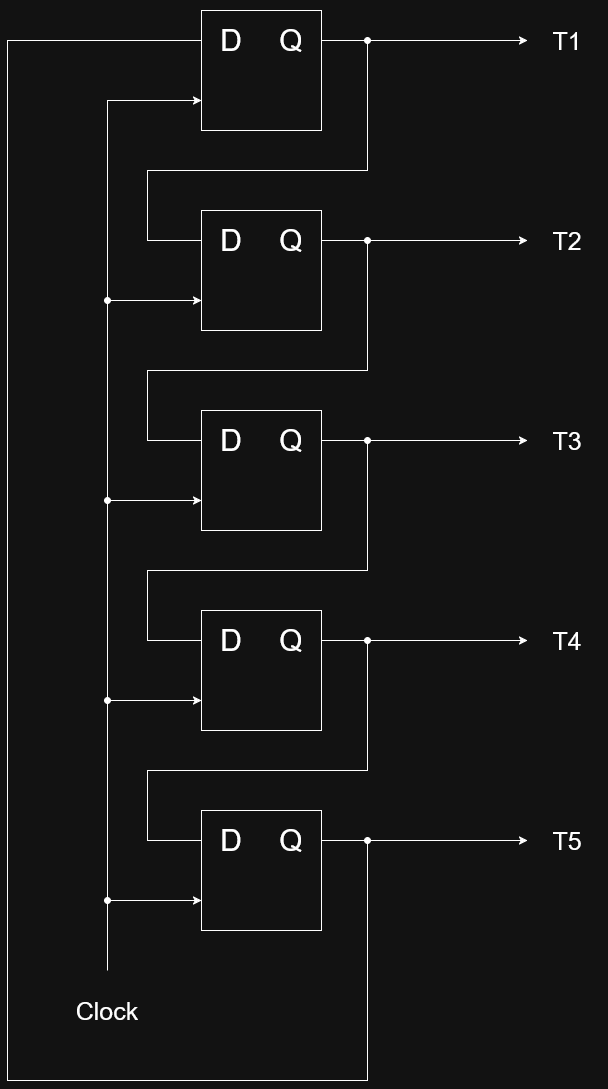

The diagram above was exported from draw.io. Its source (the exported page's mxGraphModel, read from the mxfile embedded in the PNG):
<mxGraphModel dx="1339" dy="1259" grid="1" gridSize="10" guides="1" tooltips="1" connect="1" arrows="1" fold="1" page="1" pageScale="1" pageWidth="827" pageHeight="1169" math="0" shadow="0">
  <root>
    <mxCell id="0" />
    <mxCell id="1" parent="0" />
    <mxCell id="-sOQnvdMm3uqxlJnVqfr-6" connectable="0" parent="1" style="group" value="" vertex="1">
      <mxGeometry height="120" width="120" x="314" y="250" as="geometry" />
    </mxCell>
    <mxCell id="-sOQnvdMm3uqxlJnVqfr-51" edge="1" parent="-sOQnvdMm3uqxlJnVqfr-6" source="-sOQnvdMm3uqxlJnVqfr-7" style="edgeStyle=orthogonalEdgeStyle;rounded=0;orthogonalLoop=1;jettySize=auto;html=1;exitX=0;exitY=0.25;exitDx=0;exitDy=0;endArrow=oval;endFill=1;">
      <mxGeometry relative="1" as="geometry">
        <Array as="points">
          <mxPoint x="-54" y="30" />
          <mxPoint x="-54" y="-40" />
          <mxPoint x="166" y="-40" />
        </Array>
        <mxPoint x="166" y="-170" as="targetPoint" />
      </mxGeometry>
    </mxCell>
    <mxCell id="-sOQnvdMm3uqxlJnVqfr-7" parent="-sOQnvdMm3uqxlJnVqfr-6" style="rounded=0;whiteSpace=wrap;html=1;" value="" vertex="1">
      <mxGeometry height="120" width="120" as="geometry" />
    </mxCell>
    <mxCell id="-sOQnvdMm3uqxlJnVqfr-8" parent="-sOQnvdMm3uqxlJnVqfr-6" style="text;html=1;whiteSpace=wrap;strokeColor=none;fillColor=none;align=center;verticalAlign=middle;rounded=0;fontSize=30;" value="D" vertex="1">
      <mxGeometry height="60" width="60" as="geometry" />
    </mxCell>
    <mxCell id="-sOQnvdMm3uqxlJnVqfr-35" edge="1" parent="-sOQnvdMm3uqxlJnVqfr-6" source="-sOQnvdMm3uqxlJnVqfr-9" style="edgeStyle=orthogonalEdgeStyle;rounded=0;orthogonalLoop=1;jettySize=auto;html=1;exitX=1;exitY=0.5;exitDx=0;exitDy=0;">
      <mxGeometry relative="1" as="geometry">
        <mxPoint x="326" y="30" as="targetPoint" />
      </mxGeometry>
    </mxCell>
    <mxCell id="-sOQnvdMm3uqxlJnVqfr-9" parent="-sOQnvdMm3uqxlJnVqfr-6" style="text;html=1;whiteSpace=wrap;strokeColor=none;fillColor=none;align=center;verticalAlign=middle;rounded=0;fontSize=30;" value="Q" vertex="1">
      <mxGeometry height="60" width="60" x="60" as="geometry" />
    </mxCell>
    <mxCell id="-sOQnvdMm3uqxlJnVqfr-18" connectable="0" parent="1" style="group" value="" vertex="1">
      <mxGeometry height="120" width="120" x="314" y="450" as="geometry" />
    </mxCell>
    <mxCell id="-sOQnvdMm3uqxlJnVqfr-19" parent="-sOQnvdMm3uqxlJnVqfr-18" style="rounded=0;whiteSpace=wrap;html=1;" value="" vertex="1">
      <mxGeometry height="120" width="120" as="geometry" />
    </mxCell>
    <mxCell id="-sOQnvdMm3uqxlJnVqfr-20" parent="-sOQnvdMm3uqxlJnVqfr-18" style="text;html=1;whiteSpace=wrap;strokeColor=none;fillColor=none;align=center;verticalAlign=middle;rounded=0;fontSize=30;" value="D" vertex="1">
      <mxGeometry height="60" width="60" as="geometry" />
    </mxCell>
    <mxCell id="-sOQnvdMm3uqxlJnVqfr-36" edge="1" parent="-sOQnvdMm3uqxlJnVqfr-18" source="-sOQnvdMm3uqxlJnVqfr-21" style="edgeStyle=orthogonalEdgeStyle;rounded=0;orthogonalLoop=1;jettySize=auto;html=1;exitX=1;exitY=0.5;exitDx=0;exitDy=0;">
      <mxGeometry relative="1" as="geometry">
        <mxPoint x="326" y="30" as="targetPoint" />
      </mxGeometry>
    </mxCell>
    <mxCell id="-sOQnvdMm3uqxlJnVqfr-21" parent="-sOQnvdMm3uqxlJnVqfr-18" style="text;html=1;whiteSpace=wrap;strokeColor=none;fillColor=none;align=center;verticalAlign=middle;rounded=0;fontSize=30;" value="Q" vertex="1">
      <mxGeometry height="60" width="60" x="60" as="geometry" />
    </mxCell>
    <mxCell id="-sOQnvdMm3uqxlJnVqfr-22" connectable="0" parent="1" style="group" value="" vertex="1">
      <mxGeometry height="120" width="120" x="314" y="650" as="geometry" />
    </mxCell>
    <mxCell id="-sOQnvdMm3uqxlJnVqfr-23" parent="-sOQnvdMm3uqxlJnVqfr-22" style="rounded=0;whiteSpace=wrap;html=1;" value="" vertex="1">
      <mxGeometry height="120" width="120" as="geometry" />
    </mxCell>
    <mxCell id="-sOQnvdMm3uqxlJnVqfr-24" parent="-sOQnvdMm3uqxlJnVqfr-22" style="text;html=1;whiteSpace=wrap;strokeColor=none;fillColor=none;align=center;verticalAlign=middle;rounded=0;fontSize=30;" value="D" vertex="1">
      <mxGeometry height="60" width="60" as="geometry" />
    </mxCell>
    <mxCell id="-sOQnvdMm3uqxlJnVqfr-37" edge="1" parent="-sOQnvdMm3uqxlJnVqfr-22" source="-sOQnvdMm3uqxlJnVqfr-25" style="edgeStyle=orthogonalEdgeStyle;rounded=0;orthogonalLoop=1;jettySize=auto;html=1;exitX=1;exitY=0.5;exitDx=0;exitDy=0;">
      <mxGeometry relative="1" as="geometry">
        <mxPoint x="326" y="30" as="targetPoint" />
      </mxGeometry>
    </mxCell>
    <mxCell id="-sOQnvdMm3uqxlJnVqfr-25" parent="-sOQnvdMm3uqxlJnVqfr-22" style="text;html=1;whiteSpace=wrap;strokeColor=none;fillColor=none;align=center;verticalAlign=middle;rounded=0;fontSize=30;" value="Q" vertex="1">
      <mxGeometry height="60" width="60" x="60" as="geometry" />
    </mxCell>
    <mxCell id="-sOQnvdMm3uqxlJnVqfr-26" connectable="0" parent="1" style="group" value="" vertex="1">
      <mxGeometry height="120" width="120" x="314" y="50" as="geometry" />
    </mxCell>
    <mxCell id="-sOQnvdMm3uqxlJnVqfr-27" parent="-sOQnvdMm3uqxlJnVqfr-26" style="rounded=0;whiteSpace=wrap;html=1;" value="" vertex="1">
      <mxGeometry height="120" width="120" as="geometry" />
    </mxCell>
    <mxCell id="-sOQnvdMm3uqxlJnVqfr-28" parent="-sOQnvdMm3uqxlJnVqfr-26" style="text;html=1;whiteSpace=wrap;strokeColor=none;fillColor=none;align=center;verticalAlign=middle;rounded=0;fontSize=30;" value="D" vertex="1">
      <mxGeometry height="60" width="60" as="geometry" />
    </mxCell>
    <mxCell id="-sOQnvdMm3uqxlJnVqfr-34" edge="1" parent="-sOQnvdMm3uqxlJnVqfr-26" source="-sOQnvdMm3uqxlJnVqfr-29" style="edgeStyle=orthogonalEdgeStyle;rounded=0;orthogonalLoop=1;jettySize=auto;html=1;exitX=1;exitY=0.5;exitDx=0;exitDy=0;">
      <mxGeometry relative="1" as="geometry">
        <mxPoint x="326" y="30" as="targetPoint" />
      </mxGeometry>
    </mxCell>
    <mxCell id="-sOQnvdMm3uqxlJnVqfr-29" parent="-sOQnvdMm3uqxlJnVqfr-26" style="text;html=1;whiteSpace=wrap;strokeColor=none;fillColor=none;align=center;verticalAlign=middle;rounded=0;fontSize=30;" value="Q" vertex="1">
      <mxGeometry height="60" width="60" x="60" as="geometry" />
    </mxCell>
    <mxCell id="-sOQnvdMm3uqxlJnVqfr-30" connectable="0" parent="1" style="group" value="" vertex="1">
      <mxGeometry height="120" width="120" x="314" y="850" as="geometry" />
    </mxCell>
    <mxCell id="-sOQnvdMm3uqxlJnVqfr-57" edge="1" parent="-sOQnvdMm3uqxlJnVqfr-30" source="-sOQnvdMm3uqxlJnVqfr-31" style="edgeStyle=orthogonalEdgeStyle;rounded=0;orthogonalLoop=1;jettySize=auto;html=1;exitX=0;exitY=0.75;exitDx=0;exitDy=0;endArrow=oval;endFill=1;startArrow=classic;startFill=1;">
      <mxGeometry relative="1" as="geometry">
        <mxPoint x="-94" y="90" as="targetPoint" />
      </mxGeometry>
    </mxCell>
    <mxCell id="-sOQnvdMm3uqxlJnVqfr-31" parent="-sOQnvdMm3uqxlJnVqfr-30" style="rounded=0;whiteSpace=wrap;html=1;" value="" vertex="1">
      <mxGeometry height="120" width="120" as="geometry" />
    </mxCell>
    <mxCell id="-sOQnvdMm3uqxlJnVqfr-32" parent="-sOQnvdMm3uqxlJnVqfr-30" style="text;html=1;whiteSpace=wrap;strokeColor=none;fillColor=none;align=center;verticalAlign=middle;rounded=0;fontSize=30;" value="D" vertex="1">
      <mxGeometry height="60" width="60" as="geometry" />
    </mxCell>
    <mxCell id="-sOQnvdMm3uqxlJnVqfr-38" edge="1" parent="-sOQnvdMm3uqxlJnVqfr-30" source="-sOQnvdMm3uqxlJnVqfr-33" style="edgeStyle=orthogonalEdgeStyle;rounded=0;orthogonalLoop=1;jettySize=auto;html=1;exitX=1;exitY=0.5;exitDx=0;exitDy=0;">
      <mxGeometry relative="1" as="geometry">
        <mxPoint x="326" y="30" as="targetPoint" />
      </mxGeometry>
    </mxCell>
    <mxCell id="-sOQnvdMm3uqxlJnVqfr-33" parent="-sOQnvdMm3uqxlJnVqfr-30" style="text;html=1;whiteSpace=wrap;strokeColor=none;fillColor=none;align=center;verticalAlign=middle;rounded=0;fontSize=30;" value="Q" vertex="1">
      <mxGeometry height="60" width="60" x="60" as="geometry" />
    </mxCell>
    <mxCell id="-sOQnvdMm3uqxlJnVqfr-39" parent="1" style="text;html=1;whiteSpace=wrap;strokeColor=none;fillColor=none;align=center;verticalAlign=middle;rounded=0;fontSize=25;" value="T1" vertex="1">
      <mxGeometry height="80" width="80" x="640" y="40" as="geometry" />
    </mxCell>
    <mxCell id="-sOQnvdMm3uqxlJnVqfr-40" parent="1" style="text;html=1;whiteSpace=wrap;strokeColor=none;fillColor=none;align=center;verticalAlign=middle;rounded=0;fontSize=25;" value="T2" vertex="1">
      <mxGeometry height="80" width="80" x="640" y="240" as="geometry" />
    </mxCell>
    <mxCell id="-sOQnvdMm3uqxlJnVqfr-41" parent="1" style="text;html=1;whiteSpace=wrap;strokeColor=none;fillColor=none;align=center;verticalAlign=middle;rounded=0;fontSize=25;" value="T3" vertex="1">
      <mxGeometry height="80" width="80" x="640" y="440" as="geometry" />
    </mxCell>
    <mxCell id="-sOQnvdMm3uqxlJnVqfr-42" parent="1" style="text;html=1;whiteSpace=wrap;strokeColor=none;fillColor=none;align=center;verticalAlign=middle;rounded=0;fontSize=25;" value="T4" vertex="1">
      <mxGeometry height="80" width="80" x="640" y="640" as="geometry" />
    </mxCell>
    <mxCell id="-sOQnvdMm3uqxlJnVqfr-43" parent="1" style="text;html=1;whiteSpace=wrap;strokeColor=none;fillColor=none;align=center;verticalAlign=middle;rounded=0;fontSize=25;" value="T5" vertex="1">
      <mxGeometry height="80" width="80" x="640" y="840" as="geometry" />
    </mxCell>
    <mxCell id="-sOQnvdMm3uqxlJnVqfr-46" edge="1" parent="1" source="-sOQnvdMm3uqxlJnVqfr-45" style="edgeStyle=orthogonalEdgeStyle;rounded=0;orthogonalLoop=1;jettySize=auto;html=1;exitX=0.5;exitY=0;exitDx=0;exitDy=0;entryX=0;entryY=0.75;entryDx=0;entryDy=0;" target="-sOQnvdMm3uqxlJnVqfr-27">
      <mxGeometry relative="1" as="geometry" />
    </mxCell>
    <mxCell id="-sOQnvdMm3uqxlJnVqfr-45" parent="1" style="text;html=1;whiteSpace=wrap;strokeColor=none;fillColor=none;align=center;verticalAlign=middle;rounded=0;fontSize=25;" value="Clock" vertex="1">
      <mxGeometry height="80" width="120" x="160" y="1010" as="geometry" />
    </mxCell>
    <mxCell id="-sOQnvdMm3uqxlJnVqfr-52" edge="1" parent="1" style="edgeStyle=orthogonalEdgeStyle;rounded=0;orthogonalLoop=1;jettySize=auto;html=1;exitX=0;exitY=0.25;exitDx=0;exitDy=0;endArrow=oval;endFill=1;">
      <mxGeometry relative="1" as="geometry">
        <Array as="points">
          <mxPoint x="260" y="480" />
          <mxPoint x="260" y="410" />
          <mxPoint x="480" y="410" />
        </Array>
        <mxPoint x="314" y="480" as="sourcePoint" />
        <mxPoint x="480" y="280" as="targetPoint" />
      </mxGeometry>
    </mxCell>
    <mxCell id="-sOQnvdMm3uqxlJnVqfr-54" edge="1" parent="1" style="edgeStyle=orthogonalEdgeStyle;rounded=0;orthogonalLoop=1;jettySize=auto;html=1;exitX=0;exitY=0.25;exitDx=0;exitDy=0;endArrow=oval;endFill=1;">
      <mxGeometry relative="1" as="geometry">
        <Array as="points">
          <mxPoint x="260" y="680" />
          <mxPoint x="260" y="610" />
          <mxPoint x="480" y="610" />
        </Array>
        <mxPoint x="314" y="680" as="sourcePoint" />
        <mxPoint x="480" y="480" as="targetPoint" />
      </mxGeometry>
    </mxCell>
    <mxCell id="-sOQnvdMm3uqxlJnVqfr-55" edge="1" parent="1" style="edgeStyle=orthogonalEdgeStyle;rounded=0;orthogonalLoop=1;jettySize=auto;html=1;exitX=0;exitY=0.25;exitDx=0;exitDy=0;endArrow=oval;endFill=1;">
      <mxGeometry relative="1" as="geometry">
        <Array as="points">
          <mxPoint x="260" y="880" />
          <mxPoint x="260" y="810" />
          <mxPoint x="480" y="810" />
        </Array>
        <mxPoint x="314" y="880" as="sourcePoint" />
        <mxPoint x="480" y="680" as="targetPoint" />
      </mxGeometry>
    </mxCell>
    <mxCell id="-sOQnvdMm3uqxlJnVqfr-56" edge="1" parent="1" style="edgeStyle=orthogonalEdgeStyle;rounded=0;orthogonalLoop=1;jettySize=auto;html=1;endArrow=oval;endFill=1;">
      <mxGeometry relative="1" as="geometry">
        <Array as="points">
          <mxPoint x="120" y="80" />
          <mxPoint x="120" y="1120" />
          <mxPoint x="480" y="1120" />
        </Array>
        <mxPoint x="314" y="80" as="sourcePoint" />
        <mxPoint x="480" y="880" as="targetPoint" />
      </mxGeometry>
    </mxCell>
    <mxCell id="-sOQnvdMm3uqxlJnVqfr-59" edge="1" parent="1" style="edgeStyle=orthogonalEdgeStyle;rounded=0;orthogonalLoop=1;jettySize=auto;html=1;exitX=0;exitY=0.75;exitDx=0;exitDy=0;endArrow=oval;endFill=1;startArrow=classic;startFill=1;">
      <mxGeometry relative="1" as="geometry">
        <mxPoint x="314" y="740" as="sourcePoint" />
        <mxPoint x="220" y="740" as="targetPoint" />
      </mxGeometry>
    </mxCell>
    <mxCell id="-sOQnvdMm3uqxlJnVqfr-60" edge="1" parent="1" style="edgeStyle=orthogonalEdgeStyle;rounded=0;orthogonalLoop=1;jettySize=auto;html=1;exitX=0;exitY=0.75;exitDx=0;exitDy=0;endArrow=oval;endFill=1;startArrow=classic;startFill=1;">
      <mxGeometry relative="1" as="geometry">
        <mxPoint x="314" y="540" as="sourcePoint" />
        <mxPoint x="220" y="540" as="targetPoint" />
      </mxGeometry>
    </mxCell>
    <mxCell id="-sOQnvdMm3uqxlJnVqfr-61" edge="1" parent="1" style="edgeStyle=orthogonalEdgeStyle;rounded=0;orthogonalLoop=1;jettySize=auto;html=1;exitX=0;exitY=0.75;exitDx=0;exitDy=0;endArrow=oval;endFill=1;startArrow=classic;startFill=1;">
      <mxGeometry relative="1" as="geometry">
        <mxPoint x="314" y="340" as="sourcePoint" />
        <mxPoint x="220" y="340" as="targetPoint" />
      </mxGeometry>
    </mxCell>
  </root>
</mxGraphModel>